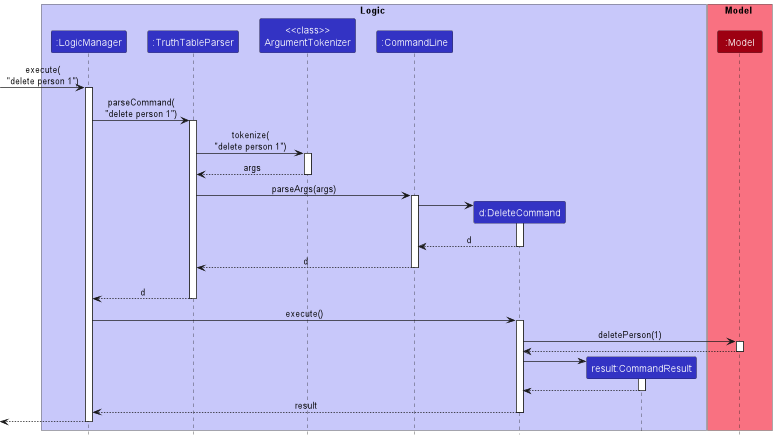

The diagram above was rendered by PlantUML. Its source (embedded in the PNG):
@startuml
!include style.puml

box Logic LOGIC_COLOR_T1
participant ":LogicManager" as LogicManager LOGIC_COLOR
participant ":TruthTableParser" as TruthTableParser LOGIC_COLOR
participant "<<class>>\nArgumentTokenizer" as ArgumentTokenizer LOGIC_COLOR
participant ":CommandLine" as CommandLine LOGIC_COLOR
participant "d:DeleteCommand" as DeleteCommand LOGIC_COLOR
participant "result:CommandResult" as CommandResult LOGIC_COLOR
end box

box Model MODEL_COLOR_T1
participant ":Model" as Model MODEL_COLOR
end box

[-> LogicManager : execute(\n"delete person 1")
activate LogicManager

LogicManager -> TruthTableParser : parseCommand(\n"delete person 1")
activate TruthTableParser


TruthTableParser -> ArgumentTokenizer : tokenize(\n"delete person 1")
activate ArgumentTokenizer

ArgumentTokenizer --> TruthTableParser : args
deactivate ArgumentTokenizer

TruthTableParser -> CommandLine : parseArgs(args)
activate CommandLine

create DeleteCommand
CommandLine -> DeleteCommand
activate DeleteCommand

DeleteCommand --> CommandLine : d
deactivate DeleteCommand

CommandLine --> TruthTableParser : d
deactivate CommandLine
'Hidden arrow to position the destroy marker below the end of the activation bar.
ArgumentTokenizer -[hidden]-> TruthTableParser

TruthTableParser --> LogicManager : d
deactivate TruthTableParser

LogicManager -> DeleteCommand : execute()
activate DeleteCommand

DeleteCommand -> Model : deletePerson(1)
activate Model

Model --> DeleteCommand
deactivate Model

create CommandResult
DeleteCommand -> CommandResult
activate CommandResult

CommandResult --> DeleteCommand
deactivate CommandResult

DeleteCommand --> LogicManager : result
deactivate DeleteCommand

[<--LogicManager
deactivate LogicManager
@enduml